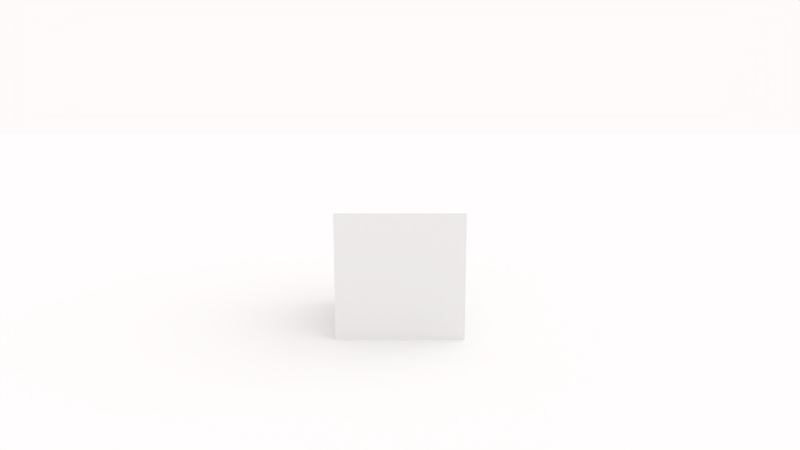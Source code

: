 # Source: Scene.blend  (saved by Blender 2.53.0; exported with 4.5.12 LTS)
import bpy
from mathutils import Matrix  # noqa: F401  (used for matrix-valued properties, if any)

bpy.ops.wm.read_factory_settings(use_empty=True)
scene = bpy.context.scene
scene.name = 'Scene1'

# ---- collections
col_collection_1 = bpy.data.collections.new('Collection 1'); scene.collection.children.link(col_collection_1)

# ---- materials (node trees are filled in below, after node groups)
mat_material_001 = bpy.data.materials.new('Material.001')
mat_material_001.alpha_threshold = 0.0
mat_material_001.use_transparent_shadow = False
mat_material_001.roughness = 0.5
mat_material_001.specular_intensity = 0.0
mat_material_001.line_color = (0.0, 0.0, 0.0, 1.0)
mat_material = bpy.data.materials.new('Material')
mat_material.alpha_threshold = 0.0
mat_material.use_transparent_shadow = False
mat_material.roughness = 0.5
mat_material.specular_intensity = 0.0
mat_material.line_color = (0.0, 0.0, 0.0, 1.0)

# ---- material node trees

# ---- world
world_world = bpy.data.worlds.new('World'); scene.world = world_world
world_world.color = (1.0, 0.96, 0.96)
world_world.use_sun_shadow = False
world_world.sun_shadow_jitter_overblur = 0.0
world_world.cycles.sampling_method = 'MANUAL'
world_world.cycles.sample_map_resolution = 256

# ---- cameras
cam_camera = bpy.data.cameras.new('Camera')
cam_camera.clip_end = 100.0
cam_camera.lens = 35.0
cam_camera.ortho_scale = 7.314
cam_camera.dof.focus_distance = 0.0
cam_camera.dof.aperture_fstop = 128.0

# ---- lights
light_lamp = bpy.data.lights.new('Lamp', 'SUN')
light_lamp.transmission_factor = 0.0
light_lamp.cutoff_distance = 30.0
light_lamp.angle = 1.571
light_lamp.energy = 1.0
light_lamp.shadow_buffer_clip_start = 1.001
light_lamp.shadow_soft_size = 1.0
light_lamp.shadow_cascade_max_distance = 1000.0
light_lamp.cycles.use_multiple_importance_sampling = False

# ---- meshes
me_plane = bpy.data.meshes.new('Plane')
me_plane.from_pydata([(32.0, 32.0, 0.0), (32.0, -32.0, 0.0), (-32.0, -32.0, 0.0), (-32.0, 32.0, 0.0), (-1.907e-06, -32.0, 0.0), (32.0, -9.537e-07, 0.0), (5.722e-06, 32.0, 0.0), (-32.0, 8.583e-06, 0.0), (1.907e-06, 3.815e-06, 0.0), (16.0, -32.0, 0.0), (-16.0, -32.0, 0.0), (32.0, 16.0, 0.0), (32.0, -16.0, 0.0), (16.0, 32.0, 0.0), (-16.0, 32.0, 0.0), (-32.0, -16.0, 0.0), (-32.0, 16.0, 0.0), (-16.0, 6.199e-06, 0.0), (3.815e-06, 16.0, 0.0), (16.0, 1.431e-06, 0.0), (0.0, -16.0, 0.0), (-16.0, 16.0, 0.0), (16.0, 16.0, 0.0), (-16.0, -16.0, 0.0), (16.0, -16.0, 0.0), (8.0, -32.0, 0.0), (24.0, -32.0, 0.0), (-8.0, -32.0, 0.0), (-24.0, -32.0, 0.0), (32.0, 24.0, 0.0), (32.0, 8.0, 0.0), (32.0, -24.0, 0.0), (32.0, -8.0, 0.0), (8.0, 32.0, 0.0), (24.0, 32.0, 0.0), (-8.0, 32.0, 0.0), (-24.0, 32.0, 0.0), (-32.0, -8.0, 0.0), (-32.0, -24.0, 0.0), (-32.0, 8.0, 0.0), (-32.0, 24.0, 0.0), (-24.0, 7.391e-06, 0.0), (-8.0, 5.007e-06, 0.0), (4.768e-06, 24.0, 0.0), (2.861e-06, 8.0, 0.0), (8.0, 2.623e-06, 0.0), (24.0, 2.384e-07, 0.0), (-9.537e-07, -24.0, 0.0), (9.537e-07, -8.0, 0.0), (-24.0, 16.0, 0.0), (-16.0, 24.0, 0.0), (-8.0, 16.0, 0.0), (-16.0, 8.0, 0.0), (8.0, 16.0, 0.0), (16.0, 24.0, 0.0), (24.0, 16.0, 0.0), (16.0, 8.0, 0.0), (-24.0, -16.0, 0.0), (-16.0, -8.0, 0.0), (-8.0, -16.0, 0.0), (-16.0, -24.0, 0.0), (8.0, -16.0, 0.0), (16.0, -8.0, 0.0), (24.0, -16.0, 0.0), (16.0, -24.0, 0.0), (-24.0, 24.0, 0.0), (-8.0, 24.0, 0.0), (-24.0, 8.0, 0.0), (-8.0, 8.0, 0.0), (8.0, 24.0, 0.0), (24.0, 24.0, 0.0), (8.0, 8.0, 0.0), (24.0, 8.0, 0.0), (-24.0, -8.0, 0.0), (-8.0, -8.0, 0.0), (-24.0, -24.0, 0.0), (-8.0, -24.0, 0.0), (8.0, -8.0, 0.0), (24.0, -8.0, 0.0), (8.0, -24.0, 0.0), (24.0, -24.0, 0.0)], [], [(36, 3, 40, 65), (14, 36, 65, 50), (65, 40, 16, 49), (50, 65, 49, 21), (35, 14, 50, 66), (6, 35, 66, 43), (66, 50, 21, 51), (43, 66, 51, 18), (49, 16, 39, 67), (21, 49, 67, 52), (67, 39, 7, 41), (52, 67, 41, 17), (51, 21, 52, 68), (18, 51, 68, 44), (68, 52, 17, 42), (44, 68, 42, 8), (33, 6, 43, 69), (13, 33, 69, 54), (69, 43, 18, 53), (54, 69, 53, 22), (34, 13, 54, 70), (0, 34, 70, 29), (70, 54, 22, 55), (29, 70, 55, 11), (53, 18, 44, 71), (22, 53, 71, 56), (71, 44, 8, 45), (56, 71, 45, 19), (55, 22, 56, 72), (11, 55, 72, 30), (72, 56, 19, 46), (30, 72, 46, 5), (41, 7, 37, 73), (17, 41, 73, 58), (73, 37, 15, 57), (58, 73, 57, 23), (42, 17, 58, 74), (8, 42, 74, 48), (74, 58, 23, 59), (48, 74, 59, 20), (57, 15, 38, 75), (23, 57, 75, 60), (75, 38, 2, 28), (60, 75, 28, 10), (59, 23, 60, 76), (20, 59, 76, 47), (76, 60, 10, 27), (47, 76, 27, 4), (45, 8, 48, 77), (19, 45, 77, 62), (77, 48, 20, 61), (62, 77, 61, 24), (46, 19, 62, 78), (5, 46, 78, 32), (78, 62, 24, 63), (32, 78, 63, 12), (61, 20, 47, 79), (24, 61, 79, 64), (79, 47, 4, 25), (64, 79, 25, 9), (63, 24, 64, 80), (12, 63, 80, 31), (80, 64, 9, 26), (31, 80, 26, 1)])
_uv = me_plane.uv_layers.new(name='UVTex')
_uv.uv.foreach_set('vector', [4.076, -4.267, 5.267, -4.267, 5.267, -3.076, 4.076, -3.076, 2.884, -4.267, 4.076, -4.267, 4.076, -3.076, 2.884, -3.076, 4.076, -3.076, 5.267, -3.076, 5.267, -1.884, 4.076, -1.884, 2.884, -3.076, 4.076, -3.076, 4.076, -1.884, 2.884, -1.884, 1.692, -4.267, 2.884, -4.267, 2.884, -3.076, 1.692, -3.076, 0.5, -4.267, 1.692, -4.267, 1.692, -3.076, 0.5, -3.076, 1.692, -3.076, 2.884, -3.076, 2.884, -1.884, 1.692, -1.884, 0.5, -3.076, 1.692, -3.076, 1.692, -1.884, 0.5, -1.884, 4.076, -1.884, 5.267, -1.884, 5.267, -0.6918, 4.076, -0.6918, 2.884, -1.884, 4.076, -1.884, 4.076, -0.6918, 2.884, -0.6918, 4.076, -0.6918, 5.267, -0.6918, 5.267, 0.5, 4.076, 0.5, 2.884, -0.6918, 4.076, -0.6918, 4.076, 0.5, 2.884, 0.5, 1.692, -1.884, 2.884, -1.884, 2.884, -0.6918, 1.692, -0.6918, 0.5, -1.884, 1.692, -1.884, 1.692, -0.6918, 0.5, -0.6918, 1.692, -0.6918, 2.884, -0.6918, 2.884, 0.5, 1.692, 0.5, 0.5, -0.6918, 1.692, -0.6918, 1.692, 0.5, 0.5, 0.5, -0.6918, -4.267, 0.5, -4.267, 0.5, -3.076, -0.6918, -3.076, -1.884, -4.267, -0.6918, -4.267, -0.6918, -3.076, -1.884, -3.076, -0.6918, -3.076, 0.5, -3.076, 0.5, -1.884, -0.6918, -1.884, -1.884, -3.076, -0.6918, -3.076, -0.6918, -1.884, -1.884, -1.884, -3.076, -4.267, -1.884, -4.267, -1.884, -3.076, -3.076, -3.076, -4.267, -4.267, -3.076, -4.267, -3.076, -3.076, -4.267, -3.076, -3.076, -3.076, -1.884, -3.076, -1.884, -1.884, -3.076, -1.884, -4.267, -3.076, -3.076, -3.076, -3.076, -1.884, -4.267, -1.884, -0.6918, -1.884, 0.5, -1.884, 0.5, -0.6918, -0.6918, -0.6918, -1.884, -1.884, -0.6918, -1.884, -0.6918, -0.6918, -1.884, -0.6918, -0.6918, -0.6918, 0.5, -0.6918, 0.5, 0.5, -0.6918, 0.5, -1.884, -0.6918, -0.6918, -0.6918, -0.6918, 0.5, -1.884, 0.5, -3.076, -1.884, -1.884, -1.884, -1.884, -0.6918, -3.076, -0.6918, -4.267, -1.884, -3.076, -1.884, -3.076, -0.6918, -4.267, -0.6918, -3.076, -0.6918, -1.884, -0.6918, -1.884, 0.5, -3.076, 0.5, -4.267, -0.6918, -3.076, -0.6918, -3.076, 0.5, -4.267, 0.5, 4.076, 0.5, 5.267, 0.5, 5.267, 1.692, 4.076, 1.692, 2.884, 0.5, 4.076, 0.5, 4.076, 1.692, 2.884, 1.692, 4.076, 1.692, 5.267, 1.692, 5.267, 2.884, 4.076, 2.884, 2.884, 1.692, 4.076, 1.692, 4.076, 2.884, 2.884, 2.884, 1.692, 0.5, 2.884, 0.5, 2.884, 1.692, 1.692, 1.692, 0.5, 0.5, 1.692, 0.5, 1.692, 1.692, 0.5, 1.692, 1.692, 1.692, 2.884, 1.692, 2.884, 2.884, 1.692, 2.884, 0.5, 1.692, 1.692, 1.692, 1.692, 2.884, 0.5, 2.884, 4.076, 2.884, 5.267, 2.884, 5.267, 4.076, 4.076, 4.076, 2.884, 2.884, 4.076, 2.884, 4.076, 4.076, 2.884, 4.076, 4.076, 4.076, 5.267, 4.076, 5.267, 5.267, 4.076, 5.267, 2.884, 4.076, 4.076, 4.076, 4.076, 5.267, 2.884, 5.267, 1.692, 2.884, 2.884, 2.884, 2.884, 4.076, 1.692, 4.076, 0.5, 2.884, 1.692, 2.884, 1.692, 4.076, 0.5, 4.076, 1.692, 4.076, 2.884, 4.076, 2.884, 5.267, 1.692, 5.267, 0.5, 4.076, 1.692, 4.076, 1.692, 5.267, 0.5, 5.267, -0.6918, 0.5, 0.5, 0.5, 0.5, 1.692, -0.6918, 1.692, -1.884, 0.5, -0.6918, 0.5, -0.6918, 1.692, -1.884, 1.692, -0.6918, 1.692, 0.5, 1.692, 0.5, 2.884, -0.6918, 2.884, -1.884, 1.692, -0.6918, 1.692, -0.6918, 2.884, -1.884, 2.884, -3.076, 0.5, -1.884, 0.5, -1.884, 1.692, -3.076, 1.692, -4.267, 0.5, -3.076, 0.5, -3.076, 1.692, -4.267, 1.692, -3.076, 1.692, -1.884, 1.692, -1.884, 2.884, -3.076, 2.884, -4.267, 1.692, -3.076, 1.692, -3.076, 2.884, -4.267, 2.884, -0.6918, 2.884, 0.5, 2.884, 0.5, 4.076, -0.6918, 4.076, -1.884, 2.884, -0.6918, 2.884, -0.6918, 4.076, -1.884, 4.076, -0.6918, 4.076, 0.5, 4.076, 0.5, 5.267, -0.6918, 5.267, -1.884, 4.076, -0.6918, 4.076, -0.6918, 5.267, -1.884, 5.267, -3.076, 2.884, -1.884, 2.884, -1.884, 4.076, -3.076, 4.076, -4.267, 2.884, -3.076, 2.884, -3.076, 4.076, -4.267, 4.076, -3.076, 4.076, -1.884, 4.076, -1.884, 5.267, -3.076, 5.267, -4.267, 4.076, -3.076, 4.076, -3.076, 5.267, -4.267, 5.267])
me_plane.materials.append(mat_material_001)
me_plane.use_remesh_preserve_volume = False
me_plane.use_remesh_preserve_attributes = False
me_plane.use_mirror_vertex_groups = False
me_plane.update()
me_cube = bpy.data.meshes.new('Cube')
me_cube.from_pydata([(1.0, 1.0, -1.0), (1.0, -1.0, -1.0), (-1.0, -1.0, -1.0), (-1.0, 1.0, -1.0), (1.0, 1.0, 1.0), (1.0, -1.0, 1.0), (-1.0, -1.0, 1.0), (-1.0, 1.0, 1.0)], [], [(0, 1, 2, 3), (4, 7, 6, 5), (0, 4, 5, 1), (1, 5, 6, 2), (2, 6, 7, 3), (4, 0, 3, 7)])
_uv = me_cube.uv_layers.new(name='UVTex')
_uv.uv.foreach_set('vector', [0.0, 0.0, 1.0, 0.0, 1.0, 1.0, 0.0, 1.0, 0.0, 0.0, 1.0, 0.0, 1.0, 1.0, 0.0, 1.0, 0.0, 0.0, 1.0, 0.0, 1.0, 1.0, 0.0, 1.0, 0.0, 0.0, 1.0, 0.0, 1.0, 1.0, 0.0, 1.0, 0.0, 0.0, 1.0, 0.0, 1.0, 1.0, 0.0, 1.0, 0.0, 0.0, 1.0, 0.0, 1.0, 1.0, 0.0, 1.0])
_ca = me_cube.color_attributes.new('Col', 'BYTE_COLOR', 'CORNER')
_ca.data.foreach_set('color', [1.0, 1.0, 1.0, 1.0, 1.0, 1.0, 1.0, 1.0, 1.0, 1.0, 1.0, 1.0, 1.0, 1.0, 1.0, 1.0, 1.0, 1.0, 1.0, 1.0, 1.0, 1.0, 1.0, 1.0, 1.0, 1.0, 1.0, 1.0, 1.0, 1.0, 1.0, 1.0, 1.0, 1.0, 1.0, 1.0, 1.0, 1.0, 1.0, 1.0, 1.0, 1.0, 1.0, 1.0, 1.0, 1.0, 1.0, 1.0, 1.0, 1.0, 1.0, 1.0, 1.0, 1.0, 1.0, 1.0, 1.0, 1.0, 1.0, 1.0, 1.0, 1.0, 1.0, 1.0, 1.0, 1.0, 1.0, 1.0, 1.0, 1.0, 1.0, 1.0, 1.0, 1.0, 1.0, 1.0, 1.0, 1.0, 1.0, 1.0, 1.0, 1.0, 1.0, 1.0, 1.0, 1.0, 1.0, 1.0, 1.0, 1.0, 1.0, 1.0, 1.0, 1.0, 1.0, 1.0])
me_cube.materials.append(mat_material)
me_cube.use_remesh_preserve_volume = False
me_cube.use_remesh_preserve_attributes = False
me_cube.use_mirror_vertex_groups = False
me_cube.update()

# ---- objects
ob_empty = bpy.data.objects.new('Empty', None)
ob_camera = bpy.data.objects.new('Camera', cam_camera)
ob_plane = bpy.data.objects.new('Plane', me_plane)
ob_cube = bpy.data.objects.new('Cube', me_cube)
ob_lamp = bpy.data.objects.new('Lamp', light_lamp)

# ---- transforms, parenting, visibility, modifiers, constraints
ob_empty.location = (0.0, 0.0, 0.0)
ob_empty.empty_display_type = 'ARROWS'
ob_empty.empty_image_offset = (0.0, 0.0)
ob_empty.lineart.crease_threshold = 0.0
ob_camera.parent = ob_empty
ob_camera.location = (4.706e-07, -12.4, 4.297)
ob_camera.rotation_euler = (1.357, -0.0, 0.0)
ob_camera.lock_rotations_4d = False
ob_camera.empty_display_type = 'ARROWS'
ob_camera.color = (0.0, 0.0, 0.0, 0.0)
ob_camera.display_type = 'WIRE'
ob_camera.lineart.crease_threshold = 0.0
ob_plane.location = (0.0, 0.0, 0.0)
ob_plane.empty_display_type = 'ARROWS'
ob_plane.lineart.crease_threshold = 0.0
ob_cube.location = (0.0, 1.49e-09, 1.0)
ob_cube.lock_rotations_4d = False
ob_cube.empty_display_type = 'ARROWS'
ob_cube.lineart.crease_threshold = 0.0
ob_lamp.location = (4.076, 1.005, 5.904)
ob_lamp.rotation_euler = (-6.456e-09, 0.5711, -2.199e-08)
ob_lamp.lock_rotations_4d = False
ob_lamp.empty_display_type = 'ARROWS'
ob_lamp.color = (0.0, 0.0, 0.0, 0.0)
ob_lamp.lineart.crease_threshold = 0.0

# ---- collection membership
col_collection_1.objects.link(ob_empty)
col_collection_1.objects.link(ob_camera)
col_collection_1.objects.link(ob_plane)
col_collection_1.objects.link(ob_cube)
col_collection_1.objects.link(ob_lamp)

# ---- scene / render settings (as saved in the file)
scene.camera = ob_camera
scene.frame_start = 1; scene.frame_end = 250; scene.frame_set(1)
scene.render.engine = 'BLENDER_EEVEE_NEXT'
scene.render.image_settings.color_mode = 'RGB'
scene.render.image_settings.compression = 90
scene.render.resolution_percentage = 50
scene.render.dither_intensity = 0.0
scene.render.bake_margin = 2
scene.render.bake_bias = 0.0
scene.cycles.use_denoising = False
scene.cycles.samples = 10
scene.cycles.sampling_pattern = 'TABULATED_SOBOL'
scene.cycles.light_sampling_threshold = 0.0
scene.cycles.use_adaptive_sampling = False
scene.cycles.use_light_tree = False
scene.cycles.blur_glossy = 0.0
scene.cycles.volume_bounces = 1
scene.cycles.pixel_filter_type = 'GAUSSIAN'
scene.cycles.sample_clamp_indirect = 0.0
scene.view_settings.view_transform = 'Standard'
bpy.context.view_layer.update()
